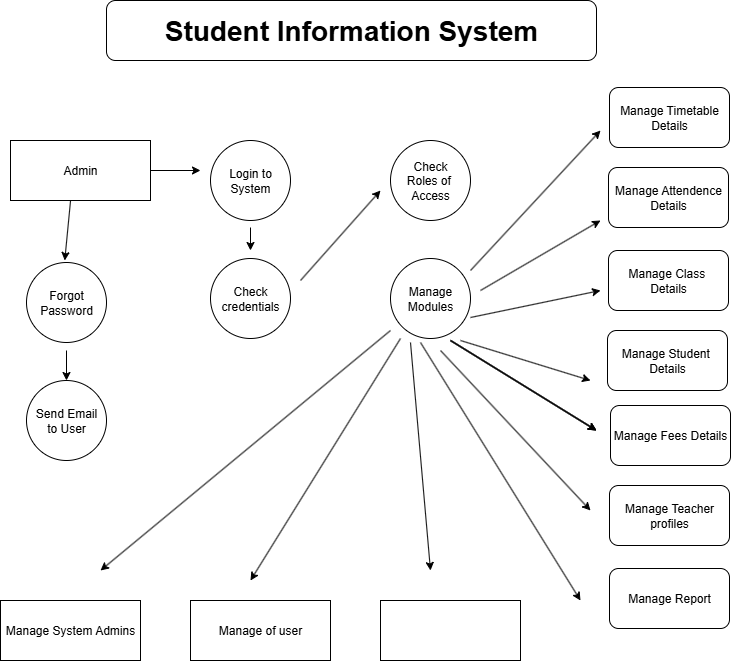

The diagram above was exported from draw.io. Its source (the exported page's mxGraphModel, read from the mxfile embedded in the PNG):
<mxGraphModel dx="929" dy="836" grid="1" gridSize="10" guides="1" tooltips="1" connect="1" arrows="1" fold="1" page="1" pageScale="1" pageWidth="827" pageHeight="1169" math="0" shadow="0">
  <root>
    <mxCell id="0" />
    <mxCell id="1" parent="0" />
    <mxCell id="5yJQC3xWxigkTZYwT09v-1" value="&lt;b&gt;&lt;font style=&quot;font-size: 28px;&quot;&gt;Student Information System&lt;/font&gt;&lt;/b&gt;" style="rounded=1;whiteSpace=wrap;html=1;" vertex="1" parent="1">
      <mxGeometry x="156" y="60" width="490" height="60" as="geometry" />
    </mxCell>
    <mxCell id="5yJQC3xWxigkTZYwT09v-2" value="Manage Timetable&lt;div&gt;Details&lt;/div&gt;" style="rounded=1;whiteSpace=wrap;html=1;" vertex="1" parent="1">
      <mxGeometry x="659" y="147" width="120" height="60" as="geometry" />
    </mxCell>
    <mxCell id="5yJQC3xWxigkTZYwT09v-3" value="Manage Attendence&lt;div&gt;Details&lt;/div&gt;" style="rounded=1;whiteSpace=wrap;html=1;" vertex="1" parent="1">
      <mxGeometry x="658" y="227" width="120" height="60" as="geometry" />
    </mxCell>
    <mxCell id="5yJQC3xWxigkTZYwT09v-4" value="Manage Class&amp;nbsp;&lt;div&gt;Details&lt;/div&gt;" style="rounded=1;whiteSpace=wrap;html=1;" vertex="1" parent="1">
      <mxGeometry x="658" y="310" width="120" height="60" as="geometry" />
    </mxCell>
    <mxCell id="5yJQC3xWxigkTZYwT09v-5" value="Manage Student&amp;nbsp;&lt;div&gt;Details&lt;/div&gt;" style="rounded=1;whiteSpace=wrap;html=1;" vertex="1" parent="1">
      <mxGeometry x="657" y="390" width="120" height="60" as="geometry" />
    </mxCell>
    <mxCell id="5yJQC3xWxigkTZYwT09v-6" value="Manage Fees Details" style="rounded=1;whiteSpace=wrap;html=1;" vertex="1" parent="1">
      <mxGeometry x="660" y="465" width="120" height="60" as="geometry" />
    </mxCell>
    <mxCell id="5yJQC3xWxigkTZYwT09v-7" value="Manage Teacher profiles" style="rounded=1;whiteSpace=wrap;html=1;" vertex="1" parent="1">
      <mxGeometry x="659" y="545" width="120" height="60" as="geometry" />
    </mxCell>
    <mxCell id="5yJQC3xWxigkTZYwT09v-8" value="Manage Report" style="rounded=1;whiteSpace=wrap;html=1;" vertex="1" parent="1">
      <mxGeometry x="659" y="628" width="120" height="60" as="geometry" />
    </mxCell>
    <mxCell id="5yJQC3xWxigkTZYwT09v-10" value="Admin" style="rounded=0;whiteSpace=wrap;html=1;" vertex="1" parent="1">
      <mxGeometry x="60" y="200" width="140" height="60" as="geometry" />
    </mxCell>
    <mxCell id="5yJQC3xWxigkTZYwT09v-13" value="Forgot Password" style="ellipse;whiteSpace=wrap;html=1;aspect=fixed;" vertex="1" parent="1">
      <mxGeometry x="76" y="322" width="80" height="80" as="geometry" />
    </mxCell>
    <mxCell id="5yJQC3xWxigkTZYwT09v-14" value="Send Email&lt;div&gt;to User&lt;/div&gt;" style="ellipse;whiteSpace=wrap;html=1;aspect=fixed;" vertex="1" parent="1">
      <mxGeometry x="76" y="440" width="80" height="80" as="geometry" />
    </mxCell>
    <mxCell id="5yJQC3xWxigkTZYwT09v-15" value="Login to&lt;div&gt;System&lt;/div&gt;" style="ellipse;whiteSpace=wrap;html=1;aspect=fixed;" vertex="1" parent="1">
      <mxGeometry x="260" y="200" width="80" height="80" as="geometry" />
    </mxCell>
    <mxCell id="5yJQC3xWxigkTZYwT09v-16" value="Check&lt;div&gt;credentials&lt;/div&gt;" style="ellipse;whiteSpace=wrap;html=1;aspect=fixed;" vertex="1" parent="1">
      <mxGeometry x="260" y="318" width="80" height="80" as="geometry" />
    </mxCell>
    <mxCell id="5yJQC3xWxigkTZYwT09v-17" value="Check&lt;div&gt;Roles of&amp;nbsp;&lt;/div&gt;&lt;div&gt;Access&lt;/div&gt;" style="ellipse;whiteSpace=wrap;html=1;aspect=fixed;" vertex="1" parent="1">
      <mxGeometry x="440" y="200" width="80" height="80" as="geometry" />
    </mxCell>
    <mxCell id="5yJQC3xWxigkTZYwT09v-18" value="Manage Modules" style="ellipse;whiteSpace=wrap;html=1;aspect=fixed;" vertex="1" parent="1">
      <mxGeometry x="440" y="318" width="80" height="80" as="geometry" />
    </mxCell>
    <mxCell id="5yJQC3xWxigkTZYwT09v-19" value="Manage System Admins" style="rounded=0;whiteSpace=wrap;html=1;" vertex="1" parent="1">
      <mxGeometry x="50" y="660" width="140" height="60" as="geometry" />
    </mxCell>
    <mxCell id="5yJQC3xWxigkTZYwT09v-20" value="Manage of user" style="rounded=0;whiteSpace=wrap;html=1;" vertex="1" parent="1">
      <mxGeometry x="240" y="660" width="140" height="60" as="geometry" />
    </mxCell>
    <mxCell id="5yJQC3xWxigkTZYwT09v-21" value="" style="rounded=0;whiteSpace=wrap;html=1;" vertex="1" parent="1">
      <mxGeometry x="430" y="660" width="140" height="60" as="geometry" />
    </mxCell>
    <mxCell id="5yJQC3xWxigkTZYwT09v-22" value="" style="endArrow=classic;html=1;rounded=0;" edge="1" parent="1">
      <mxGeometry width="50" height="50" relative="1" as="geometry">
        <mxPoint x="350" y="340" as="sourcePoint" />
        <mxPoint x="430" y="250" as="targetPoint" />
      </mxGeometry>
    </mxCell>
    <mxCell id="5yJQC3xWxigkTZYwT09v-23" value="" style="endArrow=classic;html=1;rounded=0;" edge="1" parent="1">
      <mxGeometry width="50" height="50" relative="1" as="geometry">
        <mxPoint x="520" y="330" as="sourcePoint" />
        <mxPoint x="650" y="190" as="targetPoint" />
      </mxGeometry>
    </mxCell>
    <mxCell id="5yJQC3xWxigkTZYwT09v-24" value="" style="endArrow=classic;html=1;rounded=0;" edge="1" parent="1">
      <mxGeometry width="50" height="50" relative="1" as="geometry">
        <mxPoint x="530" y="350" as="sourcePoint" />
        <mxPoint x="650" y="280" as="targetPoint" />
      </mxGeometry>
    </mxCell>
    <mxCell id="5yJQC3xWxigkTZYwT09v-25" value="" style="endArrow=classic;html=1;rounded=0;" edge="1" parent="1">
      <mxGeometry width="50" height="50" relative="1" as="geometry">
        <mxPoint x="520" y="377" as="sourcePoint" />
        <mxPoint x="650" y="350" as="targetPoint" />
      </mxGeometry>
    </mxCell>
    <mxCell id="5yJQC3xWxigkTZYwT09v-26" value="" style="endArrow=classic;html=1;rounded=0;" edge="1" parent="1">
      <mxGeometry width="50" height="50" relative="1" as="geometry">
        <mxPoint x="510" y="400" as="sourcePoint" />
        <mxPoint x="640" y="440" as="targetPoint" />
      </mxGeometry>
    </mxCell>
    <mxCell id="5yJQC3xWxigkTZYwT09v-27" value="" style="endArrow=classic;html=1;rounded=0;" edge="1" parent="1">
      <mxGeometry width="50" height="50" relative="1" as="geometry">
        <mxPoint x="500" y="400" as="sourcePoint" />
        <mxPoint x="646" y="490" as="targetPoint" />
      </mxGeometry>
    </mxCell>
    <mxCell id="5yJQC3xWxigkTZYwT09v-28" value="" style="endArrow=classic;html=1;rounded=0;" edge="1" parent="1">
      <mxGeometry width="50" height="50" relative="1" as="geometry">
        <mxPoint x="500" y="400" as="sourcePoint" />
        <mxPoint x="646" y="490" as="targetPoint" />
      </mxGeometry>
    </mxCell>
    <mxCell id="5yJQC3xWxigkTZYwT09v-29" value="" style="endArrow=classic;html=1;rounded=0;" edge="1" parent="1">
      <mxGeometry width="50" height="50" relative="1" as="geometry">
        <mxPoint x="500" y="400" as="sourcePoint" />
        <mxPoint x="646" y="490" as="targetPoint" />
      </mxGeometry>
    </mxCell>
    <mxCell id="5yJQC3xWxigkTZYwT09v-30" value="" style="endArrow=classic;html=1;rounded=0;" edge="1" parent="1">
      <mxGeometry width="50" height="50" relative="1" as="geometry">
        <mxPoint x="470" y="402" as="sourcePoint" />
        <mxPoint x="630" y="660" as="targetPoint" />
      </mxGeometry>
    </mxCell>
    <mxCell id="5yJQC3xWxigkTZYwT09v-31" value="" style="endArrow=classic;html=1;rounded=0;" edge="1" parent="1">
      <mxGeometry width="50" height="50" relative="1" as="geometry">
        <mxPoint x="490" y="410" as="sourcePoint" />
        <mxPoint x="640" y="570" as="targetPoint" />
      </mxGeometry>
    </mxCell>
    <mxCell id="5yJQC3xWxigkTZYwT09v-32" value="" style="endArrow=classic;html=1;rounded=0;" edge="1" parent="1">
      <mxGeometry width="50" height="50" relative="1" as="geometry">
        <mxPoint x="440" y="390" as="sourcePoint" />
        <mxPoint x="150" y="630" as="targetPoint" />
      </mxGeometry>
    </mxCell>
    <mxCell id="5yJQC3xWxigkTZYwT09v-33" value="" style="endArrow=classic;html=1;rounded=0;" edge="1" parent="1">
      <mxGeometry width="50" height="50" relative="1" as="geometry">
        <mxPoint x="450" y="398" as="sourcePoint" />
        <mxPoint x="300" y="640" as="targetPoint" />
      </mxGeometry>
    </mxCell>
    <mxCell id="5yJQC3xWxigkTZYwT09v-34" value="" style="endArrow=classic;html=1;rounded=0;" edge="1" parent="1">
      <mxGeometry width="50" height="50" relative="1" as="geometry">
        <mxPoint x="460" y="402" as="sourcePoint" />
        <mxPoint x="480" y="630" as="targetPoint" />
      </mxGeometry>
    </mxCell>
    <mxCell id="5yJQC3xWxigkTZYwT09v-35" value="" style="endArrow=classic;html=1;rounded=0;exitX=0.429;exitY=1;exitDx=0;exitDy=0;exitPerimeter=0;" edge="1" parent="1" source="5yJQC3xWxigkTZYwT09v-10">
      <mxGeometry width="50" height="50" relative="1" as="geometry">
        <mxPoint x="114" y="270" as="sourcePoint" />
        <mxPoint x="114.25" y="320" as="targetPoint" />
      </mxGeometry>
    </mxCell>
    <mxCell id="5yJQC3xWxigkTZYwT09v-36" value="" style="endArrow=classic;html=1;rounded=0;entryX=0.5;entryY=0;entryDx=0;entryDy=0;" edge="1" parent="1" target="5yJQC3xWxigkTZYwT09v-14">
      <mxGeometry width="50" height="50" relative="1" as="geometry">
        <mxPoint x="116" y="410" as="sourcePoint" />
        <mxPoint x="110" y="450" as="targetPoint" />
      </mxGeometry>
    </mxCell>
    <mxCell id="5yJQC3xWxigkTZYwT09v-37" value="" style="endArrow=classic;html=1;rounded=0;exitX=1;exitY=0.5;exitDx=0;exitDy=0;" edge="1" parent="1" source="5yJQC3xWxigkTZYwT09v-10">
      <mxGeometry width="50" height="50" relative="1" as="geometry">
        <mxPoint x="214" y="217" as="sourcePoint" />
        <mxPoint x="250" y="230" as="targetPoint" />
      </mxGeometry>
    </mxCell>
    <mxCell id="5yJQC3xWxigkTZYwT09v-38" value="" style="endArrow=classic;html=1;rounded=0;exitX=1;exitY=0.5;exitDx=0;exitDy=0;" edge="1" parent="1">
      <mxGeometry width="50" height="50" relative="1" as="geometry">
        <mxPoint x="300" y="287" as="sourcePoint" />
        <mxPoint x="300" y="310" as="targetPoint" />
      </mxGeometry>
    </mxCell>
  </root>
</mxGraphModel>